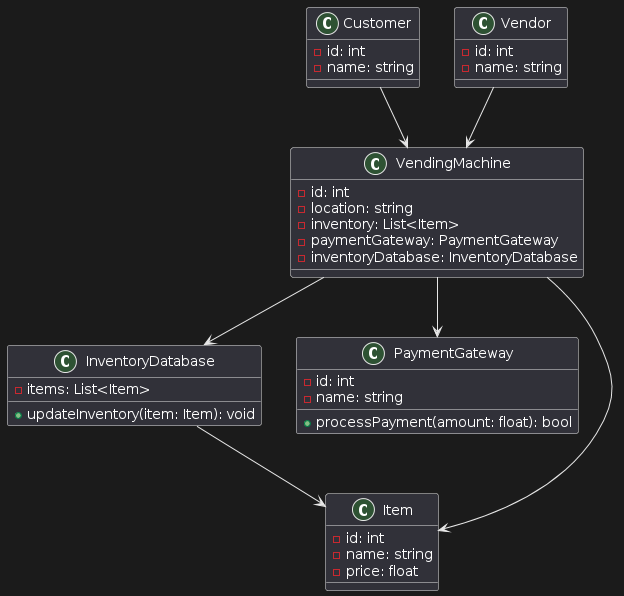

The diagram above was rendered by PlantUML. Its source (embedded in the PNG):
@startuml
class Customer {
    -id: int
    -name: string
}

class Vendor {
    -id: int
    -name: string
}

class VendingMachine {
    -id: int
    -location: string
    -inventory: List<Item>
    -paymentGateway: PaymentGateway
    -inventoryDatabase: InventoryDatabase
}

class InventoryDatabase {
    -items: List<Item>
    +updateInventory(item: Item): void
}

class PaymentGateway {
    -id: int
    -name: string
    +processPayment(amount: float): bool
}

class Item {
    -id: int
    -name: string
    -price: float
}

Customer --> VendingMachine
Vendor --> VendingMachine
VendingMachine --> InventoryDatabase
VendingMachine --> PaymentGateway
InventoryDatabase --> Item
VendingMachine --> Item
@enduml